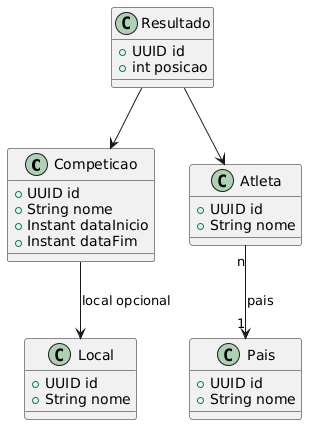

The diagram above was rendered by PlantUML. Its source (embedded in the PNG):
@startuml
class Competicao {
  +UUID id
  +String nome
  +Instant dataInicio
  +Instant dataFim
}

class Atleta {
  +UUID id
  +String nome
}

class Pais {
  +UUID id
  +String nome
}

class Local {
  +UUID id
  +String nome
}

class Resultado {
  +UUID id
  +int posicao
}

Atleta "n" --> "1" Pais : pais
Resultado --> Competicao
Resultado --> Atleta
Competicao --> Local : local opcional
@enduml